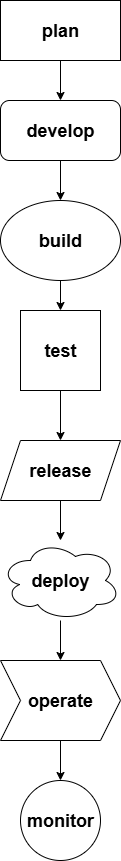

The diagram above was exported from draw.io. Its source (the exported page's mxGraphModel, read from the mxfile embedded in the PNG):
<mxGraphModel dx="947" dy="598" grid="1" gridSize="10" guides="1" tooltips="1" connect="1" arrows="1" fold="1" page="1" pageScale="1" pageWidth="850" pageHeight="1100" math="0" shadow="0">
  <root>
    <mxCell id="0" />
    <mxCell id="1" parent="0" />
    <mxCell id="Sh8ISzwwI4_3vXDEV4qj-14" value="" style="edgeStyle=orthogonalEdgeStyle;rounded=0;orthogonalLoop=1;jettySize=auto;html=1;" edge="1" parent="1" source="Sh8ISzwwI4_3vXDEV4qj-3" target="Sh8ISzwwI4_3vXDEV4qj-6">
      <mxGeometry relative="1" as="geometry" />
    </mxCell>
    <mxCell id="Sh8ISzwwI4_3vXDEV4qj-3" value="&lt;h2&gt;plan&lt;/h2&gt;" style="rounded=0;whiteSpace=wrap;html=1;" vertex="1" parent="1">
      <mxGeometry x="360" y="40" width="120" height="60" as="geometry" />
    </mxCell>
    <mxCell id="Sh8ISzwwI4_3vXDEV4qj-15" value="" style="edgeStyle=orthogonalEdgeStyle;rounded=0;orthogonalLoop=1;jettySize=auto;html=1;" edge="1" parent="1" source="Sh8ISzwwI4_3vXDEV4qj-6" target="Sh8ISzwwI4_3vXDEV4qj-7">
      <mxGeometry relative="1" as="geometry" />
    </mxCell>
    <mxCell id="Sh8ISzwwI4_3vXDEV4qj-6" value="&lt;h2&gt;develop&lt;/h2&gt;" style="rounded=1;whiteSpace=wrap;html=1;" vertex="1" parent="1">
      <mxGeometry x="360" y="140" width="120" height="60" as="geometry" />
    </mxCell>
    <mxCell id="Sh8ISzwwI4_3vXDEV4qj-19" value="" style="edgeStyle=orthogonalEdgeStyle;rounded=0;orthogonalLoop=1;jettySize=auto;html=1;" edge="1" parent="1" source="Sh8ISzwwI4_3vXDEV4qj-7" target="Sh8ISzwwI4_3vXDEV4qj-9">
      <mxGeometry relative="1" as="geometry" />
    </mxCell>
    <mxCell id="Sh8ISzwwI4_3vXDEV4qj-7" value="&lt;h2&gt;build&lt;/h2&gt;" style="ellipse;whiteSpace=wrap;html=1;" vertex="1" parent="1">
      <mxGeometry x="360" y="240" width="120" height="80" as="geometry" />
    </mxCell>
    <mxCell id="Sh8ISzwwI4_3vXDEV4qj-20" value="" style="edgeStyle=orthogonalEdgeStyle;rounded=0;orthogonalLoop=1;jettySize=auto;html=1;" edge="1" parent="1" source="Sh8ISzwwI4_3vXDEV4qj-9" target="Sh8ISzwwI4_3vXDEV4qj-10">
      <mxGeometry relative="1" as="geometry" />
    </mxCell>
    <mxCell id="Sh8ISzwwI4_3vXDEV4qj-9" value="&lt;h2&gt;test&lt;/h2&gt;" style="whiteSpace=wrap;html=1;aspect=fixed;" vertex="1" parent="1">
      <mxGeometry x="380" y="350" width="80" height="80" as="geometry" />
    </mxCell>
    <mxCell id="Sh8ISzwwI4_3vXDEV4qj-25" value="" style="edgeStyle=orthogonalEdgeStyle;rounded=0;orthogonalLoop=1;jettySize=auto;html=1;" edge="1" parent="1" source="Sh8ISzwwI4_3vXDEV4qj-10" target="Sh8ISzwwI4_3vXDEV4qj-11">
      <mxGeometry relative="1" as="geometry" />
    </mxCell>
    <mxCell id="Sh8ISzwwI4_3vXDEV4qj-10" value="&lt;h2&gt;release&lt;/h2&gt;" style="shape=parallelogram;perimeter=parallelogramPerimeter;whiteSpace=wrap;html=1;fixedSize=1;" vertex="1" parent="1">
      <mxGeometry x="360" y="480" width="120" height="60" as="geometry" />
    </mxCell>
    <mxCell id="Sh8ISzwwI4_3vXDEV4qj-26" value="" style="edgeStyle=orthogonalEdgeStyle;rounded=0;orthogonalLoop=1;jettySize=auto;html=1;" edge="1" parent="1" source="Sh8ISzwwI4_3vXDEV4qj-11" target="Sh8ISzwwI4_3vXDEV4qj-12">
      <mxGeometry relative="1" as="geometry" />
    </mxCell>
    <mxCell id="Sh8ISzwwI4_3vXDEV4qj-11" value="&lt;h2&gt;deploy&lt;/h2&gt;" style="ellipse;shape=cloud;whiteSpace=wrap;html=1;" vertex="1" parent="1">
      <mxGeometry x="360" y="580" width="120" height="80" as="geometry" />
    </mxCell>
    <mxCell id="Sh8ISzwwI4_3vXDEV4qj-24" value="" style="edgeStyle=orthogonalEdgeStyle;rounded=0;orthogonalLoop=1;jettySize=auto;html=1;" edge="1" parent="1" source="Sh8ISzwwI4_3vXDEV4qj-12" target="Sh8ISzwwI4_3vXDEV4qj-13">
      <mxGeometry relative="1" as="geometry" />
    </mxCell>
    <mxCell id="Sh8ISzwwI4_3vXDEV4qj-12" value="&lt;h2&gt;operate&lt;/h2&gt;" style="shape=step;perimeter=stepPerimeter;whiteSpace=wrap;html=1;fixedSize=1;" vertex="1" parent="1">
      <mxGeometry x="360" y="700" width="120" height="80" as="geometry" />
    </mxCell>
    <mxCell id="Sh8ISzwwI4_3vXDEV4qj-13" value="&lt;h2&gt;monitor&lt;/h2&gt;" style="ellipse;whiteSpace=wrap;html=1;aspect=fixed;" vertex="1" parent="1">
      <mxGeometry x="380" y="820" width="80" height="80" as="geometry" />
    </mxCell>
  </root>
</mxGraphModel>